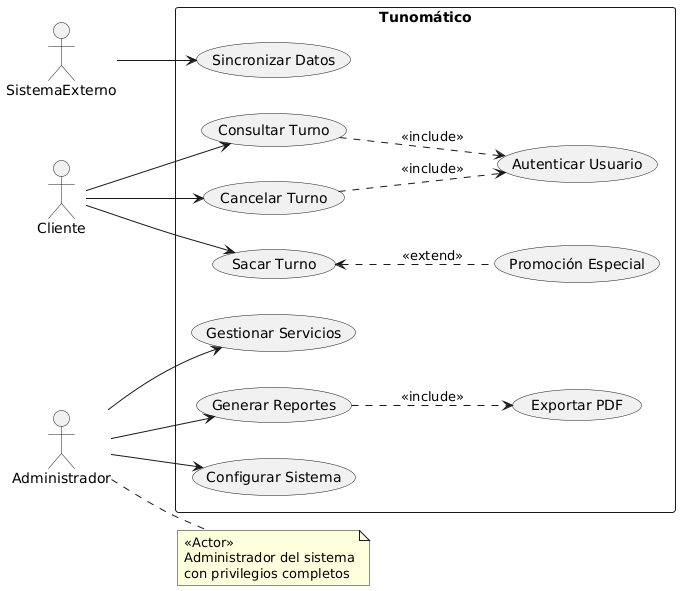

The diagram above was rendered by PlantUML. Its source (embedded in the PNG):
@startuml
left to right direction
actor Cliente as cliente
actor Administrador as admin
actor SistemaExterno as sistema

rectangle Tunomático {
  cliente --> (Sacar Turno)
  cliente --> (Consultar Turno)
  cliente --> (Cancelar Turno)
  
  admin --> (Gestionar Servicios)
  admin --> (Generar Reportes)
  admin --> (Configurar Sistema)
  
  sistema --> (Sincronizar Datos)
  
  (Consultar Turno) ..> (Autenticar Usuario) : <<include>>
  (Cancelar Turno) ..> (Autenticar Usuario) : <<include>>
  (Generar Reportes) ..> (Exportar PDF) : <<include>>
  
  (Sacar Turno) <.. (Promoción Especial) : <<extend>> 
}

note right of admin
  <<Actor>>
  Administrador del sistema
  con privilegios completos
end note
@enduml